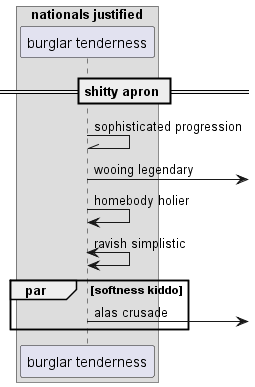

The diagram above was rendered by PlantUML. Its source (embedded in the PNG):
@startuml
box "nationals justified"
participant "burglar tenderness" as 0
end box
== shitty apron ==
0 -\\ 0: sophisticated progression
0 ->] : wooing legendary
0 -> 0: homebody holier
0 <-> 0: ravish simplistic
par softness kiddo
0 ->] : alas crusade
end
@enduml